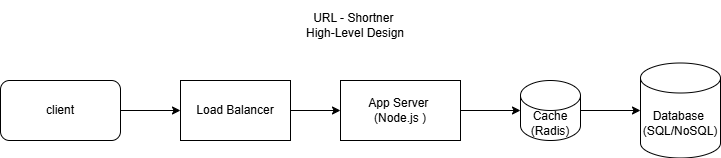

The diagram above was exported from draw.io. Its source (the exported page's mxGraphModel, read from the mxfile embedded in the PNG):
<mxGraphModel dx="1710" dy="465" grid="1" gridSize="10" guides="1" tooltips="1" connect="1" arrows="1" fold="1" page="1" pageScale="1" pageWidth="850" pageHeight="1100" math="0" shadow="0">
  <root>
    <mxCell id="0" />
    <mxCell id="1" parent="0" />
    <mxCell id="A5L-oYKc2gMmoSjRTU6P-2" edge="1" parent="1" source="A5L-oYKc2gMmoSjRTU6P-3" style="edgeStyle=orthogonalEdgeStyle;rounded=0;orthogonalLoop=1;jettySize=auto;html=1;entryX=0;entryY=0.5;entryDx=0;entryDy=0;" target="A5L-oYKc2gMmoSjRTU6P-5" value="">
      <mxGeometry relative="1" as="geometry">
        <mxPoint x="-30" y="210" as="sourcePoint" />
        <mxPoint x="30" y="210" as="targetPoint" />
      </mxGeometry>
    </mxCell>
    <mxCell id="A5L-oYKc2gMmoSjRTU6P-3" parent="1" style="rounded=1;whiteSpace=wrap;html=1;" value="client" vertex="1">
      <mxGeometry height="60" width="120" x="-180" y="180" as="geometry" />
    </mxCell>
    <mxCell id="A5L-oYKc2gMmoSjRTU6P-8" edge="1" parent="1" source="A5L-oYKc2gMmoSjRTU6P-5" style="edgeStyle=orthogonalEdgeStyle;rounded=0;orthogonalLoop=1;jettySize=auto;html=1;" target="A5L-oYKc2gMmoSjRTU6P-7" value="">
      <mxGeometry relative="1" as="geometry" />
    </mxCell>
    <mxCell id="A5L-oYKc2gMmoSjRTU6P-5" parent="1" style="rounded=0;whiteSpace=wrap;html=1;" value="Load Balancer" vertex="1">
      <mxGeometry height="60" width="110" y="180" as="geometry" />
    </mxCell>
    <mxCell id="A5L-oYKc2gMmoSjRTU6P-10" edge="1" parent="1" source="A5L-oYKc2gMmoSjRTU6P-7" style="edgeStyle=orthogonalEdgeStyle;rounded=0;orthogonalLoop=1;jettySize=auto;html=1;" target="A5L-oYKc2gMmoSjRTU6P-9" value="">
      <mxGeometry relative="1" as="geometry" />
    </mxCell>
    <mxCell id="A5L-oYKc2gMmoSjRTU6P-7" parent="1" style="rounded=0;whiteSpace=wrap;html=1;" value="App Server&amp;nbsp;&lt;br&gt;(Node.js )" vertex="1">
      <mxGeometry height="60" width="120" x="160" y="180" as="geometry" />
    </mxCell>
    <mxCell id="A5L-oYKc2gMmoSjRTU6P-12" edge="1" parent="1" source="A5L-oYKc2gMmoSjRTU6P-9" style="edgeStyle=orthogonalEdgeStyle;rounded=0;orthogonalLoop=1;jettySize=auto;html=1;" target="A5L-oYKc2gMmoSjRTU6P-11" value="">
      <mxGeometry relative="1" as="geometry" />
    </mxCell>
    <mxCell id="A5L-oYKc2gMmoSjRTU6P-9" parent="1" style="shape=cylinder3;whiteSpace=wrap;html=1;boundedLbl=1;backgroundOutline=1;size=15;" value="Cache&lt;div&gt;(Radis)&lt;/div&gt;" vertex="1">
      <mxGeometry height="60" width="60" x="340" y="180" as="geometry" />
    </mxCell>
    <mxCell id="A5L-oYKc2gMmoSjRTU6P-11" parent="1" style="shape=cylinder3;whiteSpace=wrap;html=1;boundedLbl=1;backgroundOutline=1;size=15;" value="Database&amp;nbsp;&lt;div&gt;(SQL/NoSQL)&lt;/div&gt;" vertex="1">
      <mxGeometry height="95" width="80" x="460" y="162.5" as="geometry" />
    </mxCell>
    <mxCell id="A5L-oYKc2gMmoSjRTU6P-14" parent="1" style="text;html=1;whiteSpace=wrap;strokeColor=none;fillColor=none;align=center;verticalAlign=middle;rounded=0;" value="URL - Shortner&amp;nbsp;&lt;div&gt;High-Level Design&lt;/div&gt;" vertex="1">
      <mxGeometry height="50" width="330" x="10" y="100" as="geometry" />
    </mxCell>
  </root>
</mxGraphModel>